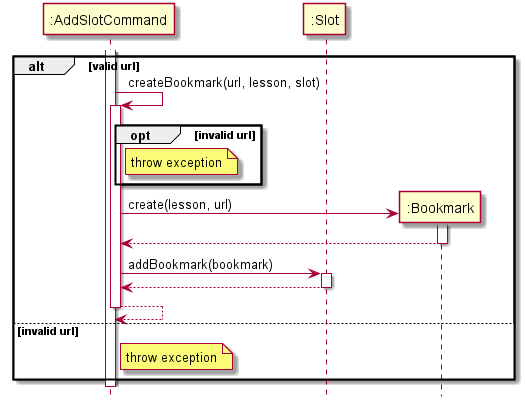

The diagram above was rendered by PlantUML. Its source (embedded in the PNG):
@startuml
hide footbox
skinparam ParticipantPadding 20

participant ":AddSlotCommand" as AddSlotCommand
participant ":Slot" as Slot
participant ":Bookmark" as BookmarkSlot

activate AddSlotCommand

alt valid url
    AddSlotCommand -> AddSlotCommand : createBookmark(url, lesson, slot)
    activate AddSlotCommand

    opt invalid url
        note right of AddSlotCommand : throw exception
    end

    AddSlotCommand -> BookmarkSlot ** : create(lesson, url)
    activate BookmarkSlot

    BookmarkSlot --> AddSlotCommand
    deactivate BookmarkSlot

    AddSlotCommand -> Slot : addBookmark(bookmark)
    activate Slot

    Slot --> AddSlotCommand
    deactivate Slot

    AddSlotCommand --> AddSlotCommand
    deactivate AddSlotCommand
else invalid url
    note right of AddSlotCommand : throw exception
end

deactivate AddSlotCommand

@enduml